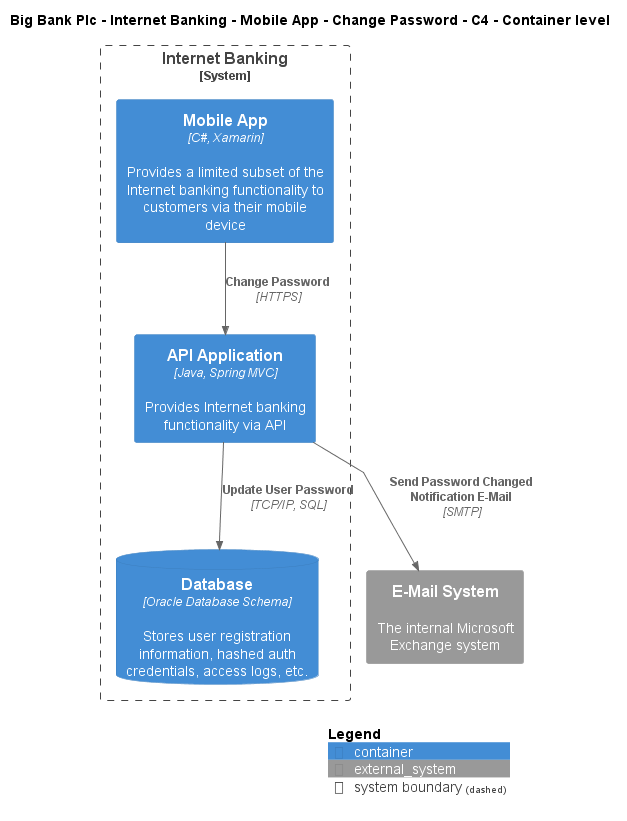

The diagram above was rendered by PlantUML. Its source (embedded in the PNG):
@startuml
!include ..\..\..\..\..\..\..\.c4s\C4_Container.puml

AddElementTag("c4interflow:lifecycle:new", $bgColor=green, $fontColor=#ffffff, $borderColor=green, $shadowing="False")
AddElementTag("c4interflow:lifecycle:changed", $bgColor=orange, $fontColor=#ffffff, $borderColor=orange, $shadowing="False")
AddElementTag("c4interflow:lifecycle:removed", $bgColor=red, $fontColor=#ffffff, $borderColor=red, $shadowing="False")

AddRelTag("c4interflow:lifecycle:new", $textColor=green, $lineColor=green)
AddRelTag("c4interflow:lifecycle:changed", $textColor=orange, $lineColor=orange)
AddRelTag("c4interflow:lifecycle:removed", $textColor=red, $lineColor=red)

SHOW_PERSON_PORTRAIT()
LAYOUT_TOP_DOWN()

skinparam linetype polyline

title Big Bank Plc - Internet Banking - Mobile App - Change Password - C4 - Container level


System_Boundary(BigBankPlc.SoftwareSystems.InternetBanking, "Internet Banking") {
    Container(BigBankPlc.SoftwareSystems.InternetBanking.Containers.MobileApp, "Mobile App", "C#, Xamarin", "Provides a limited subset of the Internet banking functionality to customers via their mobile device")
    Container(BigBankPlc.SoftwareSystems.InternetBanking.Containers.APIApplication, "API Application", "Java, Spring MVC", "Provides Internet banking functionality via API")
    ContainerDb(BigBankPlc.SoftwareSystems.InternetBanking.Containers.Database, "Database", "Oracle Database Schema", "Stores user registration information, hashed auth credentials, access logs, etc.")
}
System_Ext(BigBankPlc.SoftwareSystems.EMailSystem, "E-Mail System", "The internal Microsoft Exchange system")

Rel(BigBankPlc.SoftwareSystems.InternetBanking.Containers.MobileApp, BigBankPlc.SoftwareSystems.InternetBanking.Containers.APIApplication, "Change Password", "HTTPS", $tags="protocol:https")
Rel(BigBankPlc.SoftwareSystems.InternetBanking.Containers.APIApplication, BigBankPlc.SoftwareSystems.InternetBanking.Containers.Database, "Update User Password", "TCP/IP, SQL", $tags="protocol:tcp/ip, sql")
Rel(BigBankPlc.SoftwareSystems.InternetBanking.Containers.APIApplication, BigBankPlc.SoftwareSystems.EMailSystem, "Send Password Changed Notification E-Mail", "SMTP", $tags="protocol:smtp")


SHOW_LEGEND()
@enduml